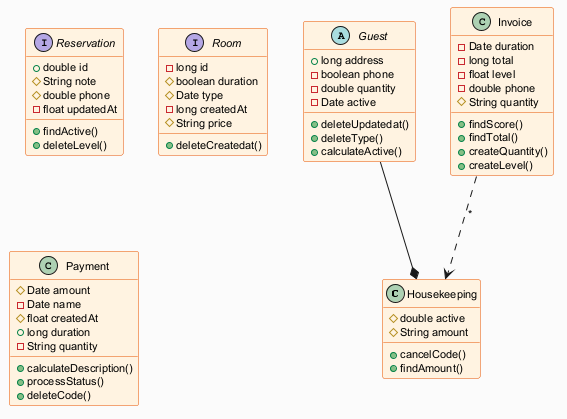

The diagram above was rendered by PlantUML. Its source (embedded in the PNG):
@startuml
skinparam backgroundColor #FAFAFA
skinparam classBackgroundColor #FFF3E0
skinparam classBorderColor #E65100
skinparam defaultFontSize 11
class Housekeeping {
  #double active
  #String amount
  +cancelCode()
  +findAmount()
}
interface Reservation {
  +double id
  #String note
  #double phone
  -float updatedAt
  +findActive()
  +deleteLevel()
}
abstract class Guest {
  +long address
  -boolean phone
  -double quantity
  -Date active
  +deleteUpdatedat()
  +deleteType()
  +calculateActive()
}
interface Room {
  -long id
  #boolean duration
  #Date type
  -long createdAt
  #String price
  +deleteCreatedat()
}
class Payment {
  #Date amount
  -Date name
  #float createdAt
  +long duration
  -String quantity
  +calculateDescription()
  +processStatus()
  +deleteCode()
}
class Invoice {
  -Date duration
  -long total
  -float level
  -double phone
  #String quantity
  +findScore()
  +findTotal()
  +createQuantity()
  +createLevel()
}
Guest --* Housekeeping
Invoice ..> Housekeeping : "*"
@enduml